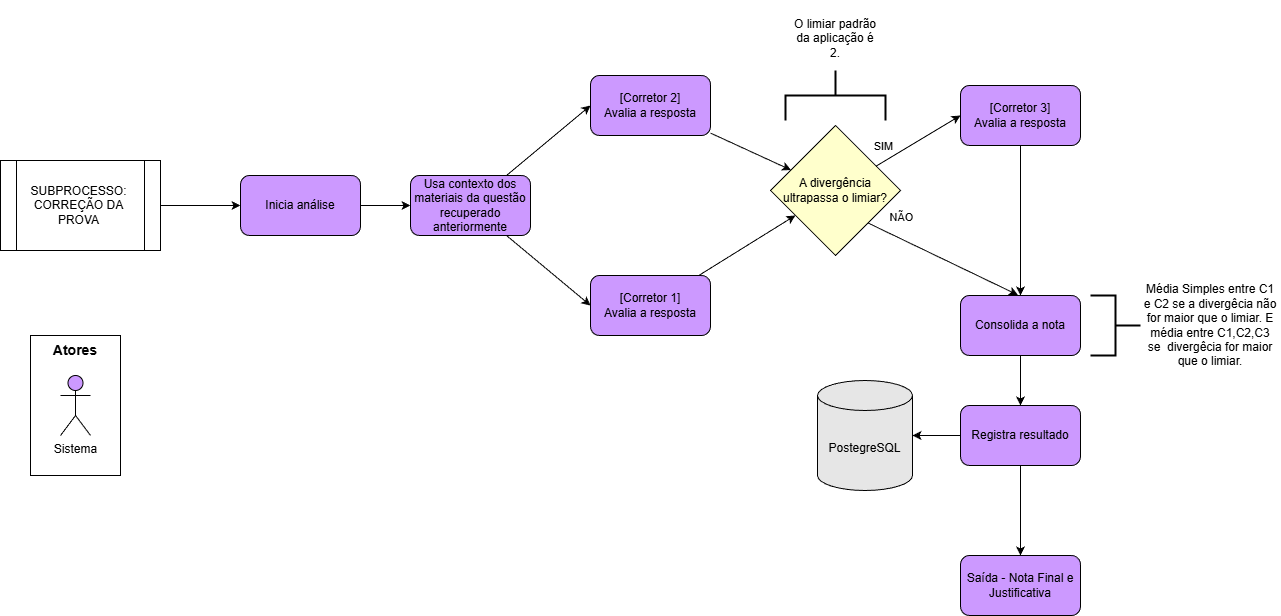

The diagram above was exported from draw.io. Its source (the exported page's mxGraphModel, read from the mxfile embedded in the PNG):
<mxGraphModel dx="1965" dy="1948" grid="1" gridSize="10" guides="1" tooltips="1" connect="1" arrows="1" fold="1" page="1" pageScale="1" pageWidth="827" pageHeight="1169" math="0" shadow="0">
  <root>
    <mxCell id="0" />
    <mxCell id="1" parent="0" />
    <mxCell id="2" value="" style="rounded=0;whiteSpace=wrap;html=1;" parent="1" vertex="1">
      <mxGeometry x="210" y="585" width="90" height="140" as="geometry" />
    </mxCell>
    <mxCell id="4" value="Sistema" style="shape=umlActor;verticalLabelPosition=bottom;verticalAlign=top;html=1;outlineConnect=0;fillColor=#CC99FF;" parent="1" vertex="1">
      <mxGeometry x="240" y="625" width="30" height="60" as="geometry" />
    </mxCell>
    <mxCell id="5" value="Atores" style="text;html=1;align=center;verticalAlign=middle;whiteSpace=wrap;rounded=0;fontSize=14;fontStyle=1" parent="1" vertex="1">
      <mxGeometry x="210" y="585" width="90" height="30" as="geometry" />
    </mxCell>
    <mxCell id="29" value="" style="edgeStyle=none;html=1;entryX=0;entryY=0.5;entryDx=0;entryDy=0;" parent="1" source="6" target="7" edge="1">
      <mxGeometry relative="1" as="geometry" />
    </mxCell>
    <mxCell id="6" value="SUBPROCESSO: CORREÇÃO DA PROVA" style="shape=process;whiteSpace=wrap;html=1;backgroundOutline=1;fillColor=#FFFFFF;" parent="1" vertex="1">
      <mxGeometry x="180" y="410" width="160" height="90" as="geometry" />
    </mxCell>
    <mxCell id="28" value="" style="edgeStyle=none;html=1;" parent="1" source="7" target="8" edge="1">
      <mxGeometry relative="1" as="geometry" />
    </mxCell>
    <mxCell id="7" value="Inicia análise" style="rounded=1;whiteSpace=wrap;html=1;fillColor=#CC99FF;" parent="1" vertex="1">
      <mxGeometry x="420" y="425" width="120" height="60" as="geometry" />
    </mxCell>
    <mxCell id="11" style="edgeStyle=none;html=1;entryX=0;entryY=0.5;entryDx=0;entryDy=0;" parent="1" source="8" target="10" edge="1">
      <mxGeometry relative="1" as="geometry">
        <Array as="points" />
      </mxGeometry>
    </mxCell>
    <mxCell id="12" style="edgeStyle=none;html=1;entryX=0;entryY=0.5;entryDx=0;entryDy=0;" parent="1" source="8" target="9" edge="1">
      <mxGeometry relative="1" as="geometry">
        <Array as="points" />
      </mxGeometry>
    </mxCell>
    <mxCell id="8" value="Usa contexto dos materiais da questão&#10;recuperado anteriormente" style="rounded=1;whiteSpace=wrap;fontStyle=0;fillColor=#CC99FF;" parent="1" vertex="1">
      <mxGeometry x="590" y="425" width="120" height="60" as="geometry" />
    </mxCell>
    <mxCell id="15" style="edgeStyle=none;html=1;" parent="1" source="9" target="14" edge="1">
      <mxGeometry relative="1" as="geometry" />
    </mxCell>
    <mxCell id="9" value="&lt;font style=&quot;color: rgb(0, 0, 0);&quot;&gt;[Corretor 1]&lt;/font&gt;&lt;div&gt;&lt;font style=&quot;color: rgb(0, 0, 0);&quot;&gt;Avalia a resposta&lt;/font&gt;&lt;/div&gt;" style="rounded=1;whiteSpace=wrap;html=1;fontStyle=0;fontColor=#000000;fillColor=#CC99FF;" parent="1" vertex="1">
      <mxGeometry x="770" y="525" width="120" height="60" as="geometry" />
    </mxCell>
    <mxCell id="16" style="edgeStyle=none;html=1;" parent="1" source="10" target="14" edge="1">
      <mxGeometry relative="1" as="geometry" />
    </mxCell>
    <mxCell id="10" value="&lt;font style=&quot;color: rgb(0, 0, 0);&quot;&gt;[Corretor 2]&lt;/font&gt;&lt;div&gt;&lt;font style=&quot;color: rgb(0, 0, 0);&quot;&gt;Avalia a resposta&lt;/font&gt;&lt;/div&gt;" style="rounded=1;whiteSpace=wrap;html=1;fontStyle=0;fontColor=#000000;fillColor=#CC99FF;" parent="1" vertex="1">
      <mxGeometry x="770" y="325" width="120" height="60" as="geometry" />
    </mxCell>
    <mxCell id="19" style="edgeStyle=none;html=1;" parent="1" source="14" edge="1">
      <mxGeometry relative="1" as="geometry">
        <mxPoint x="1140" y="365" as="targetPoint" />
      </mxGeometry>
    </mxCell>
    <mxCell id="26" value="SIM" style="edgeLabel;html=1;align=center;verticalAlign=middle;resizable=0;points=[];" parent="19" vertex="1" connectable="0">
      <mxGeometry x="-0.0555" y="2" relative="1" as="geometry">
        <mxPoint x="-34" y="5" as="offset" />
      </mxGeometry>
    </mxCell>
    <mxCell id="14" value="&lt;font style=&quot;color: rgb(0, 0, 0);&quot;&gt;A divergência&lt;/font&gt;&lt;div&gt;&lt;font style=&quot;color: rgb(0, 0, 0);&quot;&gt;ultrapassa o limiar?&lt;/font&gt;&lt;/div&gt;" style="rhombus;whiteSpace=wrap;html=1;fillColor=#FFFFCC;" parent="1" vertex="1">
      <mxGeometry x="950" y="375" width="130" height="130" as="geometry" />
    </mxCell>
    <mxCell id="31" value="" style="edgeStyle=none;html=1;" parent="1" source="17" target="30" edge="1">
      <mxGeometry relative="1" as="geometry" />
    </mxCell>
    <mxCell id="17" value="Consolida a nota" style="rounded=1;whiteSpace=wrap;html=1;fillColor=#CC99FF;" parent="1" vertex="1">
      <mxGeometry x="1140" y="545" width="120" height="60" as="geometry" />
    </mxCell>
    <mxCell id="23" style="edgeStyle=none;html=1;entryX=0.5;entryY=0;entryDx=0;entryDy=0;exitX=0.5;exitY=1;exitDx=0;exitDy=0;" parent="1" source="18" target="17" edge="1">
      <mxGeometry relative="1" as="geometry" />
    </mxCell>
    <mxCell id="18" value="&lt;font style=&quot;scrollbar-color: rgb(226, 226, 226) rgb(251, 251, 251); color: rgb(0, 0, 0);&quot;&gt;[Corretor 3]&lt;/font&gt;&lt;div style=&quot;scrollbar-color: rgb(226, 226, 226) rgb(251, 251, 251);&quot;&gt;&lt;font style=&quot;scrollbar-color: rgb(226, 226, 226) rgb(251, 251, 251); color: rgb(0, 0, 0);&quot;&gt;Avalia a resposta&lt;/font&gt;&lt;/div&gt;" style="rounded=1;whiteSpace=wrap;html=1;fillColor=#CC99FF;" parent="1" vertex="1">
      <mxGeometry x="1140" y="335" width="120" height="60" as="geometry" />
    </mxCell>
    <mxCell id="25" style="edgeStyle=none;html=1;exitX=1;exitY=1;exitDx=0;exitDy=0;entryX=0.478;entryY=-0.009;entryDx=0;entryDy=0;entryPerimeter=0;" parent="1" source="14" target="17" edge="1">
      <mxGeometry relative="1" as="geometry">
        <mxPoint x="500" y="1035" as="targetPoint" />
      </mxGeometry>
    </mxCell>
    <mxCell id="27" value="NÃO" style="edgeLabel;html=1;align=center;verticalAlign=middle;resizable=0;points=[];" parent="25" vertex="1" connectable="0">
      <mxGeometry x="0.0847" y="-2" relative="1" as="geometry">
        <mxPoint x="-48" y="-48" as="offset" />
      </mxGeometry>
    </mxCell>
    <mxCell id="34" value="" style="edgeStyle=none;html=1;" parent="1" source="30" target="32" edge="1">
      <mxGeometry relative="1" as="geometry" />
    </mxCell>
    <mxCell id="37" value="" style="edgeStyle=none;html=1;" parent="1" source="30" target="36" edge="1">
      <mxGeometry relative="1" as="geometry" />
    </mxCell>
    <mxCell id="30" value="Registra resultado" style="rounded=1;whiteSpace=wrap;html=1;fillColor=#CC99FF;" parent="1" vertex="1">
      <mxGeometry x="1140" y="655" width="120" height="60" as="geometry" />
    </mxCell>
    <mxCell id="32" value="PostegreSQL" style="shape=cylinder3;whiteSpace=wrap;html=1;boundedLbl=1;backgroundOutline=1;size=15;fillColor=#E6E6E6;" parent="1" vertex="1">
      <mxGeometry x="997" y="630" width="95" height="110" as="geometry" />
    </mxCell>
    <mxCell id="36" value="Saída - Nota Final e Justificativa" style="rounded=1;whiteSpace=wrap;html=1;fillColor=#CC99FF;" parent="1" vertex="1">
      <mxGeometry x="1140" y="805" width="120" height="60" as="geometry" />
    </mxCell>
    <mxCell id="38" value="" style="strokeWidth=2;html=1;shape=mxgraph.flowchart.annotation_2;align=left;labelPosition=right;pointerEvents=1;rotation=-180;" parent="1" vertex="1">
      <mxGeometry x="1270" y="545" width="50" height="60" as="geometry" />
    </mxCell>
    <mxCell id="39" value="Média Simples entre C1 e C2 se a divergêcia não for maior que o limiar. E média entre C1,C2,C3 se&amp;nbsp;&lt;span style=&quot;color: rgb(0, 0, 0);&quot;&gt;&amp;nbsp;divergêcia for maior que o limiar.&lt;/span&gt;" style="text;html=1;align=center;verticalAlign=middle;whiteSpace=wrap;rounded=0;" parent="1" vertex="1">
      <mxGeometry x="1320" y="535" width="140" height="80" as="geometry" />
    </mxCell>
    <mxCell id="40" value="" style="strokeWidth=2;html=1;shape=mxgraph.flowchart.annotation_2;align=left;labelPosition=right;pointerEvents=1;rotation=90;" parent="1" vertex="1">
      <mxGeometry x="990" y="295" width="50" height="100" as="geometry" />
    </mxCell>
    <mxCell id="41" value="O limiar padrão da aplicação é 2." style="text;html=1;align=center;verticalAlign=middle;whiteSpace=wrap;rounded=0;" parent="1" vertex="1">
      <mxGeometry x="970" y="250" width="90" height="75" as="geometry" />
    </mxCell>
  </root>
</mxGraphModel>